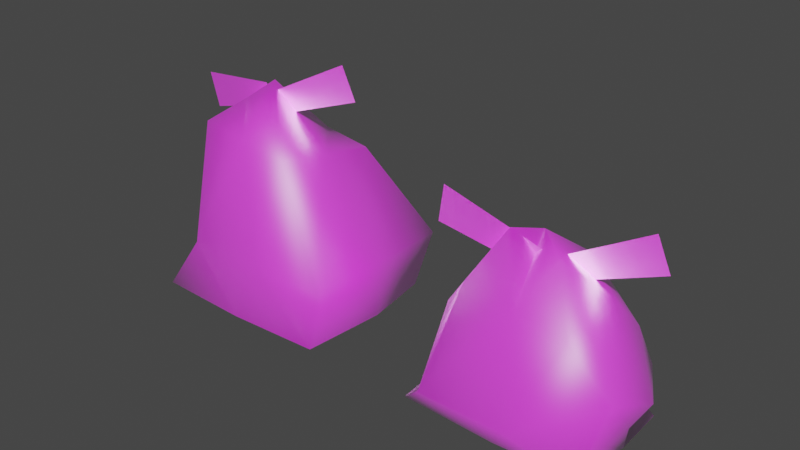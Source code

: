 # Source: Garbage_Bag.blend  (saved by Blender 2.81.16; exported with 4.5.12 LTS)
import bpy
from mathutils import Matrix  # noqa: F401  (used for matrix-valued properties, if any)

bpy.ops.wm.read_factory_settings(use_empty=True)
scene = bpy.context.scene
scene.name = 'Scene'

# ---- collections
col_collection = bpy.data.collections.new('Collection'); scene.collection.children.link(col_collection)

# ---- images (referenced by path relative to the original .blend; pixels are not part of the script)
import os
ASSET_DIR = os.environ.get("B2B_ASSET_DIR", "")  # directory of the original .blend (textures are referenced by path, not embedded)
HERE = os.path.dirname(os.path.abspath(__file__))  # packed textures are extracted next to this script under _unpacked/

def load_image(name, relpath, width, height, colorspace="sRGB"):
    """Load a texture the original file referenced (path relative to the .blend, or extracted next to this script)."""
    p = next((c for c in (os.path.join(HERE, relpath), os.path.join(ASSET_DIR, relpath)) if relpath and os.path.exists(c)), "")
    if p:
        img = bpy.data.images.load(p, check_existing=True)
        img.name = name
    else:  # same state as the original file: an image datablock whose file is absent (Cycles renders it pink)
        img = bpy.data.images.new(name, width, height)
        img.source = "FILE"
        img.filepath = "//" + (relpath or name)
    img.colorspace_settings.name = colorspace
    return img
img_garbage_bag = load_image('garbage_bag', 'Materials/garbage_bag_full.png', 1024, 1024, 'sRGB')

# ---- materials (node trees are filled in below, after node groups)
mat_garbage_bag = bpy.data.materials.new('garbage_bag')
mat_garbage_bag.use_transparent_shadow = False

# ---- material node trees
mat_garbage_bag.use_nodes = True; mat_garbage_bag.node_tree.nodes.clear()
_N = mat_garbage_bag.node_tree.nodes; _L = mat_garbage_bag.node_tree.links
n0 = _N.new('ShaderNodeOutputMaterial'); n0.name = 'Material Output'; n0.location = (317, 300)
n1 = _N.new('ShaderNodeBsdfPrincipled'); n1.name = 'Principled BSDF'; n1.location = (27, 300)
n1.distribution = 'GGX'
n1.subsurface_method = 'BURLEY'
n1.inputs[3].default_value = 0.45
n1.inputs[27].default_value = (0.0, 0.0, 0.0, 1.0)
n1.inputs[28].default_value = 1.0
n2 = _N.new('ShaderNodeTexImage'); n2.name = 'Image Texture'; n2.location = (-314, 341)
n2.image = img_garbage_bag
n2.interpolation = 'Closest'
_L.new(n1.outputs[0], n0.inputs[0])
_L.new(n2.outputs[0], n1.inputs[0])
n0.is_active_output = True

# ---- world
world_world = bpy.data.worlds.new('World'); scene.world = world_world
world_world.use_nodes = True; world_world.node_tree.nodes.clear()
_N = world_world.node_tree.nodes; _L = world_world.node_tree.links
n0 = _N.new('ShaderNodeOutputWorld'); n0.name = 'World Output'; n0.location = (300, 300)
n1 = _N.new('ShaderNodeBackground'); n1.name = 'Background'; n1.location = (10, 300)
n1.inputs[0].default_value = (0.05088, 0.05088, 0.05088, 1.0)
_L.new(n1.outputs[0], n0.inputs[0])
n0.is_active_output = True
world_world.color = (0.05088, 0.05088, 0.05088)
world_world.use_sun_shadow = False
world_world.sun_shadow_jitter_overblur = 0.0

# ---- meshes
me_cube = bpy.data.meshes.new('Cube')
me_cube.from_pydata([(0.443, 0.4372, 1.174), (0.6849, 0.8429, -0.8776), (0.3578, -0.8565, 1.386), (0.5554, -0.8807, -0.872), (-0.8747, 0.5125, 1.017), (-1.129, 0.7265, -0.8636), (-0.9457, -0.7501, 1.511), (-1.132, -0.982, -0.778), (-0.973, -0.4274, -0.9362), (0.4004, -0.2097, 1.28), (-0.9031, -0.1033, 1.405), (0.7225, -0.1926, -0.8451), (-0.3745, 0.7558, -0.9412), (-0.294, -0.8033, 1.449), (-0.323, -0.947, -0.8677), (-0.2087, 0.4904, 1.236), (-0.07472, -0.0335, -0.8216), (-0.3778, -0.1855, 1.99), (1.016, 1.016, 0.0), (-1.016, -1.016, 0.0), (1.016, -1.016, 0.0), (-1.016, 1.016, 0.0), (1.016, 0.0, 0.0), (-1.456, -0.3074, 0.1173), (0.0, 1.016, 0.0), (0.0, -1.016, 0.0), (0.8516, 0.8789, -0.7342), (0.9597, -1.139, -0.6519), (-1.312, 1.074, -0.6457), (1.084, -0.1186, -0.6319), (-1.415, -0.4472, -0.6411), (-0.2411, 1.096, -0.7035), (-0.2028, -1.189, -0.6487), (-1.313, -1.215, -0.5818), (0.02249, -0.5328, 1.676), (-0.6582, -0.3848, 1.755), (-1.743, 0.02535, 1.718), (-0.4824, -0.2195, 1.938), (-1.609, 0.01438, 1.304), (-0.3983, -0.2264, 1.679), (0.714, -0.02614, 1.927), (-0.2591, -0.2463, 1.613), (0.5543, -0.05295, 2.329), (-0.3589, -0.2631, 1.864)], [], [(10, 35, 13, 17), (13, 19, 25), (23, 4, 21), (16, 3, 14), (9, 20, 22), (24, 0, 18), (0, 22, 18), (1, 16, 12), (6, 23, 19), (15, 10, 17), (15, 9, 0), (12, 8, 5), (21, 15, 24), (8, 14, 7), (2, 25, 20), (9, 34, 2), (27, 25, 32), (21, 31, 28), (19, 30, 33), (26, 22, 29), (24, 26, 31), (29, 20, 27), (23, 28, 30), (32, 19, 33), (32, 7, 14), (30, 5, 8), (11, 27, 3), (31, 1, 12), (26, 11, 1), (7, 30, 8), (5, 31, 12), (3, 32, 14), (10, 6, 35), (13, 6, 19), (23, 10, 4), (16, 11, 3), (9, 2, 20), (24, 15, 0), (0, 9, 22), (1, 11, 16), (6, 10, 23), (15, 4, 10), (15, 17, 9), (12, 16, 8), (21, 4, 15), (8, 16, 14), (2, 13, 25), (9, 17, 13, 34), (27, 20, 25), (21, 24, 31), (19, 23, 30), (26, 18, 22), (24, 18, 26), (29, 22, 20), (23, 21, 28), (32, 25, 19), (32, 33, 7), (30, 28, 5), (11, 29, 27), (31, 26, 1), (26, 29, 11), (7, 33, 30), (5, 28, 31), (3, 27, 32), (2, 34, 13), (35, 6, 13), (36, 37, 39, 38), (40, 41, 43, 42)])
me_cube.polygons.foreach_set('use_smooth', [1, 1, 1, 1, 1, 1, 1, 1, 1, 1, 1, 1, 1, 1, 1, 1, 1, 1, 1, 1, 1, 1, 1, 1, 1, 1, 1, 1, 1, 1, 1, 1, 1, 1, 1, 1, 1, 1, 1, 1, 1, 1, 1, 1, 1, 1, 1, 1, 1, 1, 1, 1, 1, 1, 1, 1, 1, 1, 1, 1, 1, 1, 1, 1, 1, 1, 0, 0])
_uv = me_cube.uv_layers.new(name='UVMap')
_uv.uv.foreach_set('vector', [0.7991, 0.2615, 0.7503, 0.2154, 0.6981, 0.1308, 0.7776, 0.1679, 0.5589, 0.05834, 0.6576, 0.3568, 0.5016, 0.3458, 0.1146, 0.3576, 0.2232, 0.1291, 0.3243, 0.3126, 0.4966, 0.7129, 0.4046, 0.5422, 0.5282, 0.5331, 0.2141, 0.5794, 0.3095, 0.8734, 0.1547, 0.8464, 0.8776, 0.6813, 0.696, 0.6123, 0.8585, 0.4812, 0.1133, 0.5844, 0.1547, 0.8464, 0.0, 0.8194, 0.3868, 0.8841, 0.4966, 0.7129, 0.5316, 0.8725, 0.01859, 0.07551, 0.1146, 0.3576, 0.01907, 0.362, 0.7808, 0.4561, 0.6981, 0.3626, 0.7808, 0.2615, 0.9001, 0.1308, 0.7991, 7.357e-07, 0.9001, 0.0, 0.5316, 0.8725, 0.6154, 0.6402, 0.6424, 0.8693, 0.8967, 0.8815, 0.6982, 0.743, 0.8776, 0.6813, 0.6154, 0.6402, 0.5282, 0.5331, 0.6473, 0.5289, 0.4582, 0.06554, 0.5016, 0.3458, 0.3457, 0.3348, 0.2141, 0.5794, 0.2722, 0.4957, 0.3149, 0.5744, 0.3488, 0.4673, 0.5016, 0.3458, 0.5271, 0.4812, 0.8967, 0.8815, 0.9885, 0.7137, 1.0, 0.9257, 0.01907, 0.362, 0.1152, 0.4957, 0.0, 0.4957, 0.005968, 0.9577, 0.1547, 0.8464, 0.1596, 0.9742, 0.8776, 0.6813, 0.9747, 0.4942, 0.9885, 0.7137, 0.1596, 0.9742, 0.3095, 0.8734, 0.3149, 1.0, 0.1146, 0.3576, 0.3457, 0.4515, 0.1152, 0.4957, 0.5271, 0.4812, 0.6576, 0.3568, 0.6981, 0.4812, 0.5249, 0.4819, 0.6473, 0.5289, 0.5282, 0.5331, 0.696, 0.6348, 0.6424, 0.8693, 0.6154, 0.6402, 0.3831, 0.6778, 0.3615, 0.4863, 0.4046, 0.5422, 0.5279, 0.9366, 0.3868, 0.8841, 0.5316, 0.8725, 0.3307, 0.4957, 0.3307, 0.7091, 0.3149, 0.5037, 0.6473, 0.5289, 0.696, 0.6348, 0.6154, 0.6402, 0.6424, 0.8693, 0.5279, 0.9366, 0.5316, 0.8725, 0.4046, 0.5422, 0.5249, 0.4819, 0.5282, 0.5331, 0.1195, 0.07575, 0.01859, 0.07551, 0.07178, 0.0, 0.5589, 0.05834, 0.6596, 0.05114, 0.6576, 0.3568, 0.1146, 0.3576, 0.1195, 0.07575, 0.2232, 0.1291, 0.4966, 0.7129, 0.3831, 0.6778, 0.4046, 0.5422, 0.2141, 0.5794, 0.3149, 0.5744, 0.3095, 0.8734, 0.8776, 0.6813, 0.6982, 0.743, 0.696, 0.6123, 0.1133, 0.5844, 0.2141, 0.5794, 0.1547, 0.8464, 0.3868, 0.8841, 0.3831, 0.6778, 0.4966, 0.7129, 0.01859, 0.07551, 0.1195, 0.07575, 0.1146, 0.3576, 0.8519, 0.4465, 0.7808, 0.3581, 0.8519, 0.2615, 0.9001, 0.1308, 0.7776, 0.1679, 0.7991, 7.357e-07, 0.5316, 0.8725, 0.4966, 0.7129, 0.6154, 0.6402, 0.8967, 0.8815, 0.7439, 0.8695, 0.6982, 0.743, 0.6154, 0.6402, 0.4966, 0.7129, 0.5282, 0.5331, 0.4582, 0.06554, 0.5589, 0.05834, 0.5016, 0.3458, 0.7991, 7.357e-07, 0.7776, 0.1679, 0.6981, 0.1308, 0.7366, 0.07709, 0.3488, 0.4673, 0.3457, 0.3348, 0.5016, 0.3458, 0.8967, 0.8815, 0.8776, 0.6813, 0.9885, 0.7137, 0.01907, 0.362, 0.1146, 0.3576, 0.1152, 0.4957, 0.005968, 0.9577, 0.0, 0.8194, 0.1547, 0.8464, 0.8776, 0.6813, 0.8585, 0.4812, 0.9747, 0.4942, 0.1596, 0.9742, 0.1547, 0.8464, 0.3095, 0.8734, 0.1146, 0.3576, 0.3243, 0.3126, 0.3457, 0.4515, 0.5271, 0.4812, 0.5016, 0.3458, 0.6576, 0.3568, 0.5249, 0.4819, 0.685, 0.4812, 0.6473, 0.5289, 0.696, 0.6348, 0.6818, 0.9366, 0.6424, 0.8693, 0.3831, 0.6778, 0.3457, 0.6883, 0.3615, 0.4863, 0.9885, 0.7137, 0.9747, 0.4942, 1.0, 0.5232, 0.3724, 0.8887, 0.3457, 0.6883, 0.3831, 0.6778, 0.6473, 0.5289, 0.685, 0.4812, 0.696, 0.6348, 0.6424, 0.8693, 0.6818, 0.9366, 0.5279, 0.9366, 0.4046, 0.5422, 0.3615, 0.4863, 0.5249, 0.4819, 0.4582, 0.06554, 0.5129, 0.0, 0.5589, 0.05834, 0.7503, 0.2154, 0.6981, 0.2615, 0.6981, 0.1308, 1.002, 0.1346, 0.9843, 0.4596, 0.8964, 0.4588, 0.8723, 0.162, 0.3862, 0.0006135, 0.3687, 0.2369, 0.313, 0.2401, 0.2486, 0.01247])
me_cube.materials.append(mat_garbage_bag)
me_cube.use_remesh_preserve_volume = False
me_cube.use_remesh_preserve_attributes = False
me_cube.use_mirror_vertex_groups = False
me_cube.update()
me_cube_001 = bpy.data.meshes.new('Cube.001')
me_cube_001.from_pydata([(0.443, 0.4372, 0.1976), (0.6849, 0.5257, -0.8776), (0.3578, -0.8565, 0.5973), (0.5554, -0.8807, -0.872), (-0.8747, 0.5125, 0.5911), (-1.129, 0.7265, -0.8636), (-0.9457, -0.7501, 0.7224), (-1.132, -0.982, -0.778), (-0.973, -0.4274, -0.9362), (0.4004, -0.2097, 0.8542), (-0.9031, -0.1033, 0.9793), (0.7225, -0.1926, -0.8451), (-0.3745, 0.7558, -0.9412), (-0.294, -0.8033, 0.6599), (-0.323, -0.947, -0.8677), (-0.2087, 0.4904, 0.8107), (-0.07472, -0.0335, -0.8216), (-0.3778, -0.1855, 1.298), (0.5254, 0.6791, -0.3663), (-1.016, -1.375, -0.3049), (0.902, -0.924, 0.1558), (-1.039, 0.7607, -0.02853), (0.8902, 0.02024, -0.342), (-1.456, -0.3074, 0.1173), (-0.02594, 0.7701, 0.04399), (0.0, -1.375, -0.3049), (0.4373, 0.6348, -0.7937), (0.7229, -1.139, -0.6519), (-1.163, 0.7149, -0.6859), (0.7402, -0.1588, -0.6168), (-1.415, -0.4472, -0.6411), (-0.2156, 0.7362, -0.6788), (-0.2028, -1.189, -0.6487), (-1.313, -1.215, -0.5818), (0.02249, -0.5328, 1.216), (-0.6582, -0.3848, 1.295), (-1.523, -0.3339, 1.491), (-0.2621, -0.3634, 1.164), (-1.571, -0.3534, 1.059), (-0.2924, -0.3756, 0.8934), (0.9207, -0.02614, 1.16), (-0.05238, -0.2463, 0.8461), (0.761, -0.05295, 1.562), (-0.1522, -0.2631, 1.097), (-1.016, -1.375, -0.3049), (0.0, -1.375, -0.3049)], [(45, 44)], [(10, 35, 13, 17), (13, 19, 25), (23, 4, 21), (16, 3, 14), (9, 20, 22), (24, 0, 18), (0, 22, 18), (1, 16, 12), (6, 23, 19), (15, 10, 17), (15, 9, 0), (12, 8, 5), (21, 15, 24), (8, 14, 7), (2, 25, 20), (9, 34, 2), (27, 25, 32), (21, 31, 28), (19, 30, 33), (26, 22, 29), (24, 26, 31), (29, 20, 27), (23, 28, 30), (32, 19, 33), (32, 7, 14), (30, 5, 8), (11, 27, 3), (31, 1, 12), (26, 11, 1), (7, 30, 8), (5, 31, 12), (3, 32, 14), (10, 6, 35), (13, 6, 19), (23, 10, 4), (16, 11, 3), (9, 2, 20), (24, 15, 0), (0, 9, 22), (1, 11, 16), (6, 10, 23), (15, 4, 10), (15, 17, 9), (12, 16, 8), (21, 4, 15), (8, 16, 14), (2, 13, 25), (9, 17, 13, 34), (27, 20, 25), (21, 24, 31), (19, 23, 30), (26, 18, 22), (24, 18, 26), (29, 22, 20), (23, 21, 28), (32, 25, 19), (32, 33, 7), (30, 28, 5), (11, 29, 27), (31, 26, 1), (26, 29, 11), (7, 33, 30), (5, 28, 31), (3, 27, 32), (2, 34, 13), (35, 6, 13), (36, 37, 39, 38), (40, 41, 43, 42)])
me_cube_001.polygons.foreach_set('use_smooth', [1, 1, 1, 1, 1, 1, 1, 1, 1, 1, 1, 1, 1, 1, 1, 1, 1, 1, 1, 1, 1, 1, 1, 1, 1, 1, 1, 1, 1, 1, 1, 1, 1, 1, 1, 1, 1, 1, 1, 1, 1, 1, 1, 1, 1, 1, 1, 1, 1, 1, 1, 1, 1, 1, 1, 1, 1, 1, 1, 1, 1, 1, 1, 1, 1, 1, 0, 0])
_uv = me_cube_001.uv_layers.new(name='UVMap')
_uv.uv.foreach_set('vector', [0.7991, 0.2615, 0.7503, 0.2154, 0.6981, 0.1308, 0.7776, 0.1679, 0.5589, 0.05834, 0.6576, 0.3568, 0.5016, 0.3458, 0.1146, 0.3576, 0.2232, 0.1291, 0.3243, 0.3126, 0.4966, 0.7129, 0.4046, 0.5422, 0.5282, 0.5331, 0.2141, 0.5794, 0.3095, 0.8734, 0.1547, 0.8464, 0.8776, 0.6813, 0.696, 0.6123, 0.8585, 0.4812, 0.1133, 0.5844, 0.1547, 0.8464, 0.0, 0.8194, 0.3868, 0.8841, 0.4966, 0.7129, 0.5316, 0.8725, 0.01859, 0.07551, 0.1146, 0.3576, 0.01907, 0.362, 0.7808, 0.4561, 0.6981, 0.3626, 0.7808, 0.2615, 0.9001, 0.1308, 0.7991, 7.357e-07, 0.9001, 0.0, 0.5316, 0.8725, 0.6154, 0.6402, 0.6424, 0.8693, 0.8967, 0.8815, 0.6982, 0.743, 0.8776, 0.6813, 0.6154, 0.6402, 0.5282, 0.5331, 0.6473, 0.5289, 0.4582, 0.06554, 0.5016, 0.3458, 0.3457, 0.3348, 0.2141, 0.5794, 0.2722, 0.4957, 0.3149, 0.5744, 0.3488, 0.4673, 0.5016, 0.3458, 0.5271, 0.4812, 0.8967, 0.8815, 0.9885, 0.7137, 1.0, 0.9257, 0.01907, 0.362, 0.1152, 0.4957, 0.0, 0.4957, 0.005968, 0.9577, 0.1547, 0.8464, 0.1596, 0.9742, 0.8776, 0.6813, 0.9747, 0.4942, 0.9885, 0.7137, 0.1596, 0.9742, 0.3095, 0.8734, 0.3149, 1.0, 0.1146, 0.3576, 0.3457, 0.4515, 0.1152, 0.4957, 0.5271, 0.4812, 0.6576, 0.3568, 0.6981, 0.4812, 0.5249, 0.4819, 0.6473, 0.5289, 0.5282, 0.5331, 0.696, 0.6348, 0.6424, 0.8693, 0.6154, 0.6402, 0.3831, 0.6778, 0.3615, 0.4863, 0.4046, 0.5422, 0.5279, 0.9366, 0.3868, 0.8841, 0.5316, 0.8725, 0.3307, 0.4957, 0.3307, 0.7091, 0.3149, 0.5037, 0.6473, 0.5289, 0.696, 0.6348, 0.6154, 0.6402, 0.6424, 0.8693, 0.5279, 0.9366, 0.5316, 0.8725, 0.4046, 0.5422, 0.5249, 0.4819, 0.5282, 0.5331, 0.1195, 0.07575, 0.01859, 0.07551, 0.07178, 0.0, 0.5589, 0.05834, 0.6596, 0.05114, 0.6576, 0.3568, 0.1146, 0.3576, 0.1195, 0.07575, 0.2232, 0.1291, 0.4966, 0.7129, 0.3831, 0.6778, 0.4046, 0.5422, 0.2141, 0.5794, 0.3149, 0.5744, 0.3095, 0.8734, 0.8776, 0.6813, 0.6982, 0.743, 0.696, 0.6123, 0.1133, 0.5844, 0.2141, 0.5794, 0.1547, 0.8464, 0.3868, 0.8841, 0.3831, 0.6778, 0.4966, 0.7129, 0.01859, 0.07551, 0.1195, 0.07575, 0.1146, 0.3576, 0.8519, 0.4465, 0.7808, 0.3581, 0.8519, 0.2615, 0.9001, 0.1308, 0.7776, 0.1679, 0.7991, 7.357e-07, 0.5316, 0.8725, 0.4966, 0.7129, 0.6154, 0.6402, 0.8967, 0.8815, 0.7439, 0.8695, 0.6982, 0.743, 0.6154, 0.6402, 0.4966, 0.7129, 0.5282, 0.5331, 0.4582, 0.06554, 0.5589, 0.05834, 0.5016, 0.3458, 0.7991, 7.357e-07, 0.7776, 0.1679, 0.6981, 0.1308, 0.7366, 0.07709, 0.3488, 0.4673, 0.3457, 0.3348, 0.5016, 0.3458, 0.8967, 0.8815, 0.8776, 0.6813, 0.9885, 0.7137, 0.01907, 0.362, 0.1146, 0.3576, 0.1152, 0.4957, 0.005968, 0.9577, 0.0, 0.8194, 0.1547, 0.8464, 0.8776, 0.6813, 0.8585, 0.4812, 0.9747, 0.4942, 0.1596, 0.9742, 0.1547, 0.8464, 0.3095, 0.8734, 0.1146, 0.3576, 0.3243, 0.3126, 0.3457, 0.4515, 0.5271, 0.4812, 0.5016, 0.3458, 0.6576, 0.3568, 0.5249, 0.4819, 0.685, 0.4812, 0.6473, 0.5289, 0.696, 0.6348, 0.6818, 0.9366, 0.6424, 0.8693, 0.3831, 0.6778, 0.3457, 0.6883, 0.3615, 0.4863, 0.9885, 0.7137, 0.9747, 0.4942, 1.0, 0.5232, 0.3724, 0.8887, 0.3457, 0.6883, 0.3831, 0.6778, 0.6473, 0.5289, 0.685, 0.4812, 0.696, 0.6348, 0.6424, 0.8693, 0.6818, 0.9366, 0.5279, 0.9366, 0.4046, 0.5422, 0.3615, 0.4863, 0.5249, 0.4819, 0.4582, 0.06554, 0.5129, 0.0, 0.5589, 0.05834, 0.7503, 0.2154, 0.6981, 0.2615, 0.6981, 0.1308, 1.002, 0.1346, 0.9843, 0.4596, 0.8964, 0.4588, 0.8723, 0.162, 0.3862, 0.0006135, 0.3687, 0.2369, 0.313, 0.2401, 0.2486, 0.01247])
me_cube_001.materials.append(mat_garbage_bag)
me_cube_001.use_remesh_preserve_volume = False
me_cube_001.use_remesh_preserve_attributes = False
me_cube_001.use_mirror_vertex_groups = False
me_cube_001.update()

# ---- objects
ob_garbage_bag_1 = bpy.data.objects.new('garbage_bag_1', me_cube)
ob_garbage_bag_2 = bpy.data.objects.new('garbage_bag_2', me_cube_001)

# ---- transforms, parenting, visibility, modifiers, constraints
ob_garbage_bag_1.location = (0.0, 0.0, 0.0)
ob_garbage_bag_1.lock_rotations_4d = False
ob_garbage_bag_1.empty_display_type = 'ARROWS'
ob_garbage_bag_1.lineart.crease_threshold = 0.0
ob_garbage_bag_2.location = (3.725, 0.0, 0.0)
ob_garbage_bag_2.lock_rotations_4d = False
ob_garbage_bag_2.empty_display_type = 'ARROWS'
ob_garbage_bag_2.lineart.crease_threshold = 0.0

# ---- collection membership
col_collection.objects.link(ob_garbage_bag_1)
col_collection.objects.link(ob_garbage_bag_2)

# ---- scene / render settings (as saved in the file)
scene.frame_start = 1; scene.frame_end = 250; scene.frame_set(30)
scene.render.engine = 'BLENDER_EEVEE_NEXT'
scene.cycles.use_denoising = False
scene.cycles.samples = 128
scene.cycles.sampling_pattern = 'TABULATED_SOBOL'
scene.cycles.use_adaptive_sampling = False
scene.cycles.use_light_tree = False
scene.view_settings.view_transform = 'Filmic'
bpy.context.view_layer.update()

# ---- added for rendering (the .blend has no active camera and no usable light): camera, sun
cam_auto = bpy.data.cameras.new('AutoCamera')
cam_auto.lens = 50.0
cam_auto.sensor_width = 36.0
cam_auto.clip_end = 1000.0
ob_auto_camera = bpy.data.objects.new('AutoCamera', cam_auto)
scene.collection.objects.link(ob_auto_camera)
ob_auto_camera.location = (8.47482, -8.56781, 6.31255)
ob_auto_camera.rotation_euler = (1.09748, -7.21219e-08, 0.694738)
scene.camera = ob_auto_camera
light_auto_sun = bpy.data.lights.new('AutoSun', 'SUN')
light_auto_sun.energy = 3.0
light_auto_sun.angle = 0.0523599
ob_auto_sun = bpy.data.objects.new('AutoSun', light_auto_sun)
scene.collection.objects.link(ob_auto_sun)
ob_auto_sun.rotation_euler = (0.872665, 0.174533, 0.523599)
bpy.context.view_layer.update()
